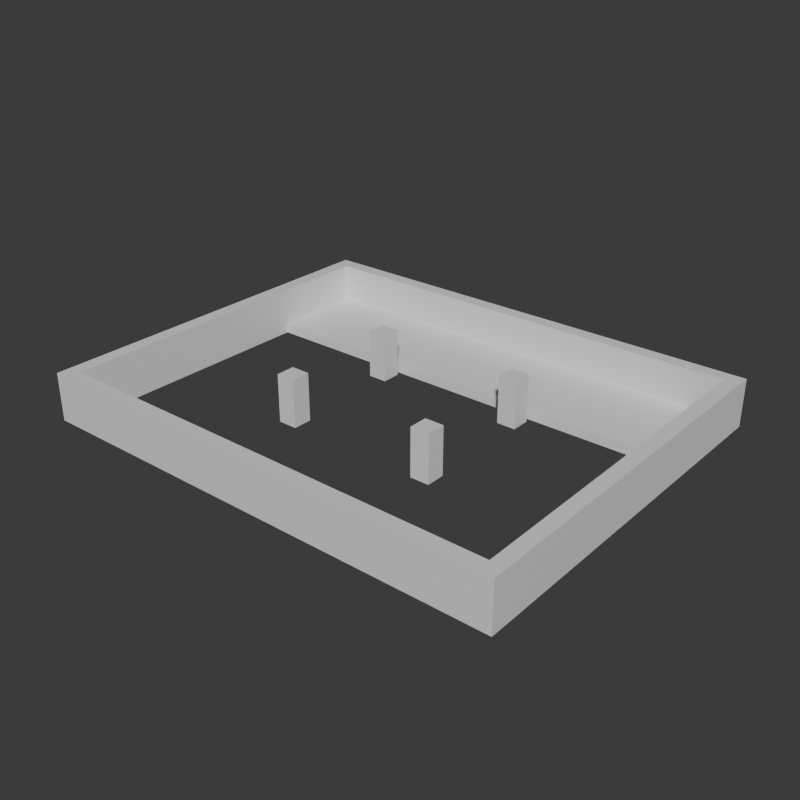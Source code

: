 # Source: Stage_Building_Amusement_Hall_01.blend  (saved by Blender 5.2.45; exported with 4.5.12 LTS)
import bpy
from mathutils import Matrix  # noqa: F401  (used for matrix-valued properties, if any)

bpy.ops.wm.read_factory_settings(use_empty=True)
scene = bpy.context.scene
scene.name = 'Scene'

# ---- collections
col_collection = bpy.data.collections.new('Collection'); scene.collection.children.link(col_collection)

# ---- materials (node trees are filled in below, after node groups)
mat_concrete = bpy.data.materials.new('Concrete')
mat_concrete.diffuse_color = (0.6, 0.6, 0.6, 1.0)
mat_rebar = bpy.data.materials.new('Rebar')
mat_rebar.diffuse_color = (0.15, 0.25, 0.6, 1.0)

# ---- material node trees
mat_concrete.use_nodes = True; mat_concrete.node_tree.nodes.clear()
_N = mat_concrete.node_tree.nodes; _L = mat_concrete.node_tree.links
n0 = _N.new('ShaderNodeBsdfPrincipled'); n0.name = 'Principled BSDF'; n0.location = (-200, 100)
n0.inputs[10].default_value = 0.005
n1 = _N.new('ShaderNodeOutputMaterial'); n1.name = 'Material Output'; n1.location = (200, 100)
_L.new(n0.outputs[0], n1.inputs[0])
n1.is_active_output = True
mat_rebar.use_nodes = True; mat_rebar.node_tree.nodes.clear()
_N = mat_rebar.node_tree.nodes; _L = mat_rebar.node_tree.links
n0 = _N.new('ShaderNodeBsdfPrincipled'); n0.name = 'Principled BSDF'; n0.location = (-200, 100)
n0.inputs[10].default_value = 0.005
n1 = _N.new('ShaderNodeOutputMaterial'); n1.name = 'Material Output'; n1.location = (200, 100)
_L.new(n0.outputs[0], n1.inputs[0])
n1.is_active_output = True

# ---- world
world_world = bpy.data.worlds.new('World'); scene.world = world_world
world_world.use_nodes = True; world_world.node_tree.nodes.clear()
_N = world_world.node_tree.nodes; _L = world_world.node_tree.links
n0 = _N.new('ShaderNodeOutputWorld'); n0.name = 'World Output'; n0.location = (200, 100)
n1 = _N.new('ShaderNodeBackground'); n1.name = 'Background'; n1.location = (-200, 100)
n1.inputs[0].default_value = (0.05088, 0.05088, 0.05088, 1.0)
_L.new(n1.outputs[0], n0.inputs[0])
n0.is_active_output = True
world_world.color = (0.05088, 0.05088, 0.05088)
world_world.sun_shadow_jitter_overblur = 0.0

# ---- meshes
me_stage_building_amusement_hall_01_concrete = bpy.data.meshes.new('Stage_Building_Amusement_Hall_01_Concrete')
me_stage_building_amusement_hall_01_concrete.from_pydata([(-18.8, 6.8, 0.0), (18.8, 6.8, 0.0), (-18.8, 14.8, 0.0), (18.8, 14.8, 0.0), (-18.8, 6.8, 0.8), (18.8, 6.8, 0.8), (-18.8, 14.8, 0.8), (18.8, 14.8, 0.8), (-20.0, -16.0, 0.0), (20.0, -16.0, 0.0), (-20.0, -15.6, 0.0), (20.0, -15.6, 0.0), (-20.0, -16.0, 4.0), (20.0, -16.0, 4.0), (-20.0, -15.6, 4.0), (20.0, -15.6, 4.0), (-20.0, -15.2, 0.0), (20.0, -15.2, 0.0), (-20.0, -14.8, 0.0), (20.0, -14.8, 0.0), (-20.0, -15.2, 4.0), (20.0, -15.2, 4.0), (-20.0, -14.8, 4.0), (20.0, -14.8, 4.0), (-20.0, -15.6, 0.0), (-19.6, -15.6, 0.0), (-20.0, -15.2, 0.0), (-19.6, -15.2, 0.0), (-20.0, -15.6, 4.0), (-19.6, -15.6, 4.0), (-20.0, -15.2, 4.0), (-19.6, -15.2, 4.0), (19.6, -15.6, 0.0), (20.0, -15.6, 0.0), (19.6, -15.2, 0.0), (20.0, -15.2, 0.0), (19.6, -15.6, 4.0), (20.0, -15.6, 4.0), (19.6, -15.2, 4.0), (20.0, -15.2, 4.0), (-20.0, 14.8, 0.0), (20.0, 14.8, 0.0), (-20.0, 15.2, 0.0), (20.0, 15.2, 0.0), (-20.0, 14.8, 4.0), (20.0, 14.8, 4.0), (-20.0, 15.2, 4.0), (20.0, 15.2, 4.0), (-20.0, 15.6, 0.0), (20.0, 15.6, 0.0), (-20.0, 16.0, 0.0), (20.0, 16.0, 0.0), (-20.0, 15.6, 4.0), (20.0, 15.6, 4.0), (-20.0, 16.0, 4.0), (20.0, 16.0, 4.0), (-20.0, 15.2, 0.0), (-19.6, 15.2, 0.0), (-20.0, 15.6, 0.0), (-19.6, 15.6, 0.0), (-20.0, 15.2, 4.0), (-19.6, 15.2, 4.0), (-20.0, 15.6, 4.0), (-19.6, 15.6, 4.0), (19.6, 15.2, 0.0), (20.0, 15.2, 0.0), (19.6, 15.6, 0.0), (20.0, 15.6, 0.0), (19.6, 15.2, 4.0), (20.0, 15.2, 4.0), (19.6, 15.6, 4.0), (20.0, 15.6, 4.0), (-20.0, -14.8, 0.0), (-19.6, -14.8, 0.0), (-20.0, 14.8, 0.0), (-19.6, 14.8, 0.0), (-20.0, -14.8, 4.0), (-19.6, -14.8, 4.0), (-20.0, 14.8, 4.0), (-19.6, 14.8, 4.0), (-19.2, -14.8, 0.0), (-18.8, -14.8, 0.0), (-19.2, 14.8, 0.0), (-18.8, 14.8, 0.0), (-19.2, -14.8, 4.0), (-18.8, -14.8, 4.0), (-19.2, 14.8, 4.0), (-18.8, 14.8, 4.0), (-19.6, -14.8, 0.0), (-19.2, -14.8, 0.0), (-19.6, -14.4, 0.0), (-19.2, -14.4, 0.0), (-19.6, -14.8, 4.0), (-19.2, -14.8, 4.0), (-19.6, -14.4, 4.0), (-19.2, -14.4, 4.0), (-19.6, 14.4, 0.0), (-19.2, 14.4, 0.0), (-19.6, 14.8, 0.0), (-19.2, 14.8, 0.0), (-19.6, 14.4, 4.0), (-19.2, 14.4, 4.0), (-19.6, 14.8, 4.0), (-19.2, 14.8, 4.0), (18.8, -14.8, 0.0), (19.2, -14.8, 0.0), (18.8, 14.8, 0.0), (19.2, 14.8, 0.0), (18.8, -14.8, 4.0), (19.2, -14.8, 4.0), (18.8, 14.8, 4.0), (19.2, 14.8, 4.0), (19.6, -14.8, 0.0), (20.0, -14.8, 0.0), (19.6, 14.8, 0.0), (20.0, 14.8, 0.0), (19.6, -14.8, 4.0), (20.0, -14.8, 4.0), (19.6, 14.8, 4.0), (20.0, 14.8, 4.0), (19.2, -14.8, 0.0), (19.6, -14.8, 0.0), (19.2, -14.4, 0.0), (19.6, -14.4, 0.0), (19.2, -14.8, 4.0), (19.6, -14.8, 4.0), (19.2, -14.4, 4.0), (19.6, -14.4, 4.0), (19.2, 14.4, 0.0), (19.6, 14.4, 0.0), (19.2, 14.8, 0.0), (19.6, 14.8, 0.0), (19.2, 14.4, 4.0), (19.6, 14.4, 4.0), (19.2, 14.8, 4.0), (19.6, 14.8, 4.0), (-7.2, -5.6, 0.0), (-5.6, -5.6, 0.0), (-7.2, -4.0, 0.0), (-5.6, -4.0, 0.0), (-7.2, -5.6, 4.0), (-5.6, -5.6, 4.0), (-7.2, -4.0, 4.0), (-5.6, -4.0, 4.0), (-7.2, 4.8, 0.0), (-5.6, 4.8, 0.0), (-7.2, 6.4, 0.0), (-5.6, 6.4, 0.0), (-7.2, 4.8, 4.0), (-5.6, 4.8, 4.0), (-7.2, 6.4, 4.0), (-5.6, 6.4, 4.0), (5.6, -5.6, 0.0), (7.2, -5.6, 0.0), (5.6, -4.0, 0.0), (7.2, -4.0, 0.0), (5.6, -5.6, 4.0), (7.2, -5.6, 4.0), (5.6, -4.0, 4.0), (7.2, -4.0, 4.0), (5.6, 4.8, 0.0), (7.2, 4.8, 0.0), (5.6, 6.4, 0.0), (7.2, 6.4, 0.0), (5.6, 4.8, 4.0), (7.2, 4.8, 4.0), (5.6, 6.4, 4.0), (7.2, 6.4, 4.0)], [], [(0, 2, 3, 1), (4, 5, 7, 6), (0, 1, 5, 4), (2, 6, 7, 3), (0, 4, 6, 2), (1, 3, 7, 5), (8, 10, 11, 9), (12, 13, 15, 14), (8, 9, 13, 12), (10, 14, 15, 11), (8, 12, 14, 10), (9, 11, 15, 13), (16, 18, 19, 17), (20, 21, 23, 22), (16, 17, 21, 20), (18, 22, 23, 19), (16, 20, 22, 18), (17, 19, 23, 21), (24, 26, 27, 25), (28, 29, 31, 30), (24, 25, 29, 28), (26, 30, 31, 27), (24, 28, 30, 26), (25, 27, 31, 29), (32, 34, 35, 33), (36, 37, 39, 38), (32, 33, 37, 36), (34, 38, 39, 35), (32, 36, 38, 34), (33, 35, 39, 37), (40, 42, 43, 41), (44, 45, 47, 46), (40, 41, 45, 44), (42, 46, 47, 43), (40, 44, 46, 42), (41, 43, 47, 45), (48, 50, 51, 49), (52, 53, 55, 54), (48, 49, 53, 52), (50, 54, 55, 51), (48, 52, 54, 50), (49, 51, 55, 53), (56, 58, 59, 57), (60, 61, 63, 62), (56, 57, 61, 60), (58, 62, 63, 59), (56, 60, 62, 58), (57, 59, 63, 61), (64, 66, 67, 65), (68, 69, 71, 70), (64, 65, 69, 68), (66, 70, 71, 67), (64, 68, 70, 66), (65, 67, 71, 69), (72, 74, 75, 73), (76, 77, 79, 78), (72, 73, 77, 76), (74, 78, 79, 75), (72, 76, 78, 74), (73, 75, 79, 77), (80, 82, 83, 81), (84, 85, 87, 86), (80, 81, 85, 84), (82, 86, 87, 83), (80, 84, 86, 82), (81, 83, 87, 85), (88, 90, 91, 89), (92, 93, 95, 94), (88, 89, 93, 92), (90, 94, 95, 91), (88, 92, 94, 90), (89, 91, 95, 93), (96, 98, 99, 97), (100, 101, 103, 102), (96, 97, 101, 100), (98, 102, 103, 99), (96, 100, 102, 98), (97, 99, 103, 101), (104, 106, 107, 105), (108, 109, 111, 110), (104, 105, 109, 108), (106, 110, 111, 107), (104, 108, 110, 106), (105, 107, 111, 109), (112, 114, 115, 113), (116, 117, 119, 118), (112, 113, 117, 116), (114, 118, 119, 115), (112, 116, 118, 114), (113, 115, 119, 117), (120, 122, 123, 121), (124, 125, 127, 126), (120, 121, 125, 124), (122, 126, 127, 123), (120, 124, 126, 122), (121, 123, 127, 125), (128, 130, 131, 129), (132, 133, 135, 134), (128, 129, 133, 132), (130, 134, 135, 131), (128, 132, 134, 130), (129, 131, 135, 133), (136, 138, 139, 137), (140, 141, 143, 142), (136, 137, 141, 140), (138, 142, 143, 139), (136, 140, 142, 138), (137, 139, 143, 141), (144, 146, 147, 145), (148, 149, 151, 150), (144, 145, 149, 148), (146, 150, 151, 147), (144, 148, 150, 146), (145, 147, 151, 149), (152, 154, 155, 153), (156, 157, 159, 158), (152, 153, 157, 156), (154, 158, 159, 155), (152, 156, 158, 154), (153, 155, 159, 157), (160, 162, 163, 161), (164, 165, 167, 166), (160, 161, 165, 164), (162, 166, 167, 163), (160, 164, 166, 162), (161, 163, 167, 165)])
me_stage_building_amusement_hall_01_concrete.materials.append(mat_concrete)
me_stage_building_amusement_hall_01_concrete.update()
me_stage_building_amusement_hall_01_rebar = bpy.data.meshes.new('Stage_Building_Amusement_Hall_01_Rebar')
me_stage_building_amusement_hall_01_rebar.from_pydata([(-19.6, -15.6, 0.0), (19.6, -15.6, 0.0), (-19.6, -15.2, 0.0), (19.6, -15.2, 0.0), (-19.6, -15.6, 4.0), (19.6, -15.6, 4.0), (-19.6, -15.2, 4.0), (19.6, -15.2, 4.0), (-19.6, 15.2, 0.0), (19.6, 15.2, 0.0), (-19.6, 15.6, 0.0), (19.6, 15.6, 0.0), (-19.6, 15.2, 4.0), (19.6, 15.2, 4.0), (-19.6, 15.6, 4.0), (19.6, 15.6, 4.0), (-19.6, -14.4, 0.0), (-19.2, -14.4, 0.0), (-19.6, 14.4, 0.0), (-19.2, 14.4, 0.0), (-19.6, -14.4, 4.0), (-19.2, -14.4, 4.0), (-19.6, 14.4, 4.0), (-19.2, 14.4, 4.0), (19.2, -14.4, 0.0), (19.6, -14.4, 0.0), (19.2, 14.4, 0.0), (19.6, 14.4, 0.0), (19.2, -14.4, 4.0), (19.6, -14.4, 4.0), (19.2, 14.4, 4.0), (19.6, 14.4, 4.0)], [], [(0, 2, 3, 1), (4, 5, 7, 6), (0, 1, 5, 4), (2, 6, 7, 3), (0, 4, 6, 2), (1, 3, 7, 5), (8, 10, 11, 9), (12, 13, 15, 14), (8, 9, 13, 12), (10, 14, 15, 11), (8, 12, 14, 10), (9, 11, 15, 13), (16, 18, 19, 17), (20, 21, 23, 22), (16, 17, 21, 20), (18, 22, 23, 19), (16, 20, 22, 18), (17, 19, 23, 21), (24, 26, 27, 25), (28, 29, 31, 30), (24, 25, 29, 28), (26, 30, 31, 27), (24, 28, 30, 26), (25, 27, 31, 29)])
me_stage_building_amusement_hall_01_rebar.materials.append(mat_rebar)
me_stage_building_amusement_hall_01_rebar.update()

# ---- objects
ob_stage_building_amusement_hall_01 = bpy.data.objects.new('Stage_Building_Amusement_Hall_01', None)
ob_stage_building_amusement_hall_01_concrete = bpy.data.objects.new('Stage_Building_Amusement_Hall_01_Concrete', me_stage_building_amusement_hall_01_concrete)
ob_stage_building_amusement_hall_01_rebar = bpy.data.objects.new('Stage_Building_Amusement_Hall_01_Rebar', me_stage_building_amusement_hall_01_rebar)

# ---- transforms, parenting, visibility, modifiers, constraints
ob_stage_building_amusement_hall_01.location = (0.0, 0.0, 0.0)
ob_stage_building_amusement_hall_01_concrete.parent = ob_stage_building_amusement_hall_01
ob_stage_building_amusement_hall_01_concrete.location = (0.0, 0.0, 0.0)
ob_stage_building_amusement_hall_01_rebar.parent = ob_stage_building_amusement_hall_01
ob_stage_building_amusement_hall_01_rebar.location = (0.0, 0.0, 0.0)

# ---- collection membership
col_collection.objects.link(ob_stage_building_amusement_hall_01)
col_collection.objects.link(ob_stage_building_amusement_hall_01_concrete)
col_collection.objects.link(ob_stage_building_amusement_hall_01_rebar)

# ---- scene / render settings (as saved in the file)
scene.frame_start = 1; scene.frame_end = 250; scene.frame_set(1)
scene.render.engine = 'BLENDER_EEVEE_NEXT'
scene.render.resolution_x = 900
scene.render.resolution_y = 900
scene.render.bake_bias = 0.0
scene.render.bake_samples = 0
scene.render.compositor_device = 'GPU'
scene.eevee.use_volume_custom_range = False
scene.eevee.fast_gi_thickness_near = 0.1
scene.eevee.fast_gi_thickness_far = 0.0
scene.eevee.ray_tracing_options.screen_trace_thickness = 0.1
bpy.context.view_layer.update()

# ---- added for rendering (the .blend has no active camera and no usable light): camera, sun
cam_auto = bpy.data.cameras.new('AutoCamera')
cam_auto.lens = 50.0
cam_auto.sensor_width = 36.0
cam_auto.clip_end = 1000.0
ob_auto_camera = bpy.data.objects.new('AutoCamera', cam_auto)
scene.collection.objects.link(ob_auto_camera)
ob_auto_camera.location = (47.5389, -57.0467, 40.0311)
ob_auto_camera.rotation_euler = (1.09748, -7.21219e-08, 0.694738)
scene.camera = ob_auto_camera
light_auto_sun = bpy.data.lights.new('AutoSun', 'SUN')
light_auto_sun.energy = 3.0
light_auto_sun.angle = 0.0523599
ob_auto_sun = bpy.data.objects.new('AutoSun', light_auto_sun)
scene.collection.objects.link(ob_auto_sun)
ob_auto_sun.rotation_euler = (0.872665, 0.174533, 0.523599)
bpy.context.view_layer.update()
